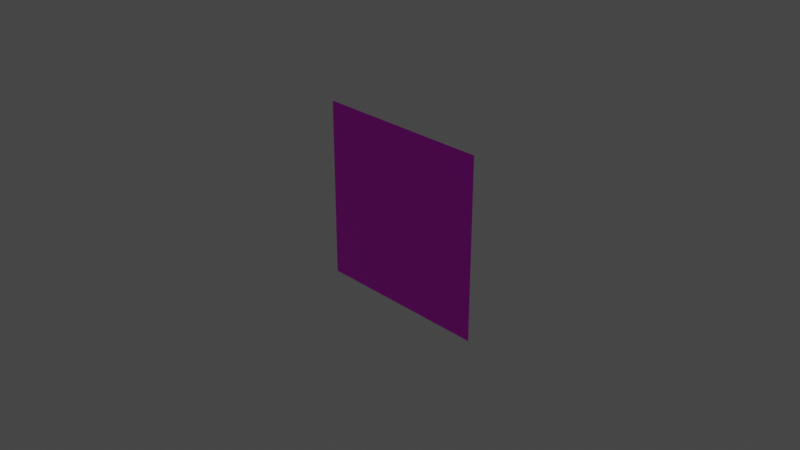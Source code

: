 # Source: checkerboard.blend  (saved by Blender 3.4.6; exported with 4.5.12 LTS)
import bpy
from mathutils import Matrix  # noqa: F401  (used for matrix-valued properties, if any)

bpy.ops.wm.read_factory_settings(use_empty=True)
scene = bpy.context.scene
scene.name = 'Scene'

# ---- collections
col_collection = bpy.data.collections.new('Collection'); scene.collection.children.link(col_collection)

# ---- images (referenced by path relative to the original .blend; pixels are not part of the script)
import os
ASSET_DIR = os.environ.get("B2B_ASSET_DIR", "")  # directory of the original .blend (textures are referenced by path, not embedded)
HERE = os.path.dirname(os.path.abspath(__file__))  # packed textures are extracted next to this script under _unpacked/

def load_image(name, relpath, width, height, colorspace="sRGB"):
    """Load a texture the original file referenced (path relative to the .blend, or extracted next to this script)."""
    p = next((c for c in (os.path.join(HERE, relpath), os.path.join(ASSET_DIR, relpath)) if relpath and os.path.exists(c)), "")
    if p:
        img = bpy.data.images.load(p, check_existing=True)
        img.name = name
    else:  # same state as the original file: an image datablock whose file is absent (Cycles renders it pink)
        img = bpy.data.images.new(name, width, height)
        img.source = "FILE"
        img.filepath = "//" + (relpath or name)
    img.colorspace_settings.name = colorspace
    return img
img_checkerboard_png = load_image('checkerboard.png', 'checkerboard.png', 1024, 1024, 'sRGB')

# ---- materials (node trees are filled in below, after node groups)
mat_material = bpy.data.materials.new('Material')
mat_material.alpha_threshold = 0.0
mat_material.use_transparent_shadow = False
mat_material.roughness = 0.5
mat_material.line_color = (0.0, 0.0, 0.0, 1.0)

# ---- material node trees
mat_material.use_nodes = True; mat_material.node_tree.nodes.clear()
_N = mat_material.node_tree.nodes; _L = mat_material.node_tree.links
n0 = _N.new('ShaderNodeOutputMaterial'); n0.name = 'Material Output'; n0.location = (300, 300)
n1 = _N.new('ShaderNodeBsdfPrincipled'); n1.name = 'Principled BSDF'; n1.location = (10, 300)
n1.distribution = 'GGX'
n1.subsurface_method = 'RANDOM_WALK_SKIN'
n1.inputs[3].default_value = 1.45
n1.inputs[27].default_value = (0.0, 0.0, 0.0, 1.0)
n1.inputs[28].default_value = 1.0
n2 = _N.new('ShaderNodeTexImage'); n2.name = 'Image Texture'; n2.location = (-345, 206)
n2.image = img_checkerboard_png
n2.interpolation = 'Closest'
_L.new(n1.outputs[0], n0.inputs[0])
_L.new(n2.outputs[0], n1.inputs[0])
n0.is_active_output = True

# ---- world
world_world = bpy.data.worlds.new('World'); scene.world = world_world
world_world.use_nodes = True; world_world.node_tree.nodes.clear()
_N = world_world.node_tree.nodes; _L = world_world.node_tree.links
n0 = _N.new('ShaderNodeOutputWorld'); n0.name = 'World Output'; n0.location = (300, 300)
n1 = _N.new('ShaderNodeBackground'); n1.name = 'Background'; n1.location = (10, 300)
n1.inputs[0].default_value = (0.05088, 0.05088, 0.05088, 1.0)
_L.new(n1.outputs[0], n0.inputs[0])
n0.is_active_output = True
world_world.color = (0.05088, 0.05088, 0.05088)
world_world.use_sun_shadow = False
world_world.sun_shadow_jitter_overblur = 0.0

# ---- cameras
cam_camera = bpy.data.cameras.new('Camera')
cam_camera.clip_end = 100.0
cam_camera.ortho_scale = 7.314

# ---- lights
light_light = bpy.data.lights.new('Light', 'POINT')
light_light.transmission_factor = 0.0
light_light.energy = 1000.0
light_light.shadow_soft_size = 0.1
light_light.shadow_maximum_resolution = 0.006
light_light.use_absolute_resolution = True

# ---- meshes
me_cube = bpy.data.meshes.new('Cube')
me_cube.from_pydata([(1.0, 0.0, 1.0), (1.0, 0.0, -1.0), (-1.0, 0.0, 1.0), (-1.0, 0.0, -1.0)], [], [(1, 0, 2, 3)])
_uv = me_cube.uv_layers.new(name='UVMap')
_uv.uv.foreach_set('vector', [0.0, 0.0, 1.0, 0.0, 1.0, 1.0, 0.0, 1.0])
me_cube.materials.append(mat_material)
me_cube.use_mirror_vertex_groups = False
me_cube.update()

# ---- objects
ob_cube = bpy.data.objects.new('Cube', me_cube)
ob_light = bpy.data.objects.new('Light', light_light)
ob_camera = bpy.data.objects.new('Camera', cam_camera)

# ---- transforms, parenting, visibility, modifiers, constraints
ob_cube.location = (0.0, 0.0, 0.0)
ob_cube.lock_rotations_4d = False
ob_cube.empty_display_type = 'ARROWS'
ob_cube.lineart.crease_threshold = 0.0
ob_light.location = (4.076, 1.005, 5.904)
ob_light.rotation_euler = (0.6503, 0.05522, 1.866)
ob_light.lock_rotations_4d = False
ob_light.empty_display_type = 'ARROWS'
ob_light.color = (0.0, 0.0, 0.0, 0.0)
ob_light.lineart.crease_threshold = 0.0
ob_camera.location = (7.359, -6.926, 4.958)
ob_camera.rotation_euler = (1.109, 0.0, 0.8149)
ob_camera.lock_rotations_4d = False
ob_camera.empty_display_type = 'ARROWS'
ob_camera.color = (0.0, 0.0, 0.0, 0.0)
ob_camera.display_type = 'WIRE'
ob_camera.lineart.crease_threshold = 0.0

# ---- collection membership
col_collection.objects.link(ob_cube)
col_collection.objects.link(ob_light)
col_collection.objects.link(ob_camera)

# ---- scene / render settings (as saved in the file)
scene.camera = ob_camera
scene.frame_start = 1; scene.frame_end = 250; scene.frame_set(1)
scene.render.engine = 'BLENDER_EEVEE_NEXT'
scene.cycles.sampling_pattern = 'TABULATED_SOBOL'
scene.cycles.use_light_tree = False
scene.view_settings.view_transform = 'Filmic'
bpy.context.view_layer.update()

